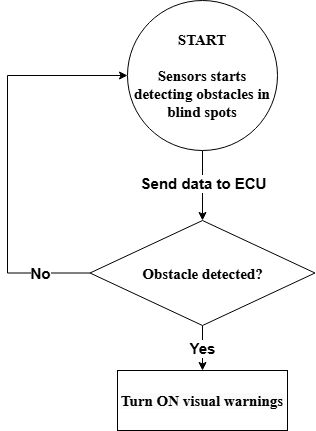

The diagram above was exported from draw.io. Its source (the exported page's mxGraphModel, read from the mxfile embedded in the PNG):
<mxGraphModel dx="832" dy="457" grid="1" gridSize="10" guides="1" tooltips="1" connect="1" arrows="1" fold="1" page="1" pageScale="1" pageWidth="850" pageHeight="1100" math="0" shadow="0">
  <root>
    <mxCell id="0" />
    <mxCell id="1" parent="0" />
    <mxCell id="owit19jQ-yOi4TZA9Dj9-4" value="" style="edgeStyle=orthogonalEdgeStyle;rounded=0;orthogonalLoop=1;jettySize=auto;html=1;fontStyle=1;fontSize=15;" parent="1" source="U2orTK_HbNLyQ6sOR5Ii-16" target="owit19jQ-yOi4TZA9Dj9-3" edge="1">
      <mxGeometry relative="1" as="geometry" />
    </mxCell>
    <mxCell id="owit19jQ-yOi4TZA9Dj9-5" value="Send data to ECU" style="edgeLabel;html=1;align=center;verticalAlign=middle;resizable=0;points=[];fontStyle=1;fontSize=15;" parent="owit19jQ-yOi4TZA9Dj9-4" vertex="1" connectable="0">
      <mxGeometry x="-0.0783" relative="1" as="geometry">
        <mxPoint as="offset" />
      </mxGeometry>
    </mxCell>
    <mxCell id="U2orTK_HbNLyQ6sOR5Ii-16" value="START&lt;br style=&quot;font-size: 15px;&quot;&gt;&lt;br style=&quot;font-size: 15px;&quot;&gt;Sensors starts detecting obstacles in blind spots" style="ellipse;aspect=fixed;strokeWidth=1;fontSize=15;fontStyle=1;labelBorderColor=none;textShadow=0;whiteSpace=wrap;html=1;fontFamily=Times New Roman;" parent="1" vertex="1">
      <mxGeometry x="360" width="150" height="150" as="geometry" />
    </mxCell>
    <mxCell id="owit19jQ-yOi4TZA9Dj9-7" value="" style="edgeStyle=orthogonalEdgeStyle;rounded=0;orthogonalLoop=1;jettySize=auto;html=1;entryX=0;entryY=0.5;entryDx=0;entryDy=0;fontStyle=1;fontSize=15;" parent="1" source="owit19jQ-yOi4TZA9Dj9-3" target="U2orTK_HbNLyQ6sOR5Ii-16" edge="1">
      <mxGeometry relative="1" as="geometry">
        <mxPoint x="250" y="80" as="targetPoint" />
        <Array as="points">
          <mxPoint x="240" y="273" />
          <mxPoint x="240" y="75" />
        </Array>
      </mxGeometry>
    </mxCell>
    <mxCell id="owit19jQ-yOi4TZA9Dj9-9" value="No" style="edgeLabel;html=1;align=center;verticalAlign=middle;resizable=0;points=[];fontStyle=1;fontSize=15;" parent="owit19jQ-yOi4TZA9Dj9-7" vertex="1" connectable="0">
      <mxGeometry x="-0.7525" relative="1" as="geometry">
        <mxPoint as="offset" />
      </mxGeometry>
    </mxCell>
    <mxCell id="owit19jQ-yOi4TZA9Dj9-16" value="Yes" style="edgeStyle=orthogonalEdgeStyle;rounded=0;orthogonalLoop=1;jettySize=auto;html=1;fontStyle=1;fontSize=15;" parent="1" source="owit19jQ-yOi4TZA9Dj9-3" target="owit19jQ-yOi4TZA9Dj9-15" edge="1">
      <mxGeometry relative="1" as="geometry" />
    </mxCell>
    <mxCell id="owit19jQ-yOi4TZA9Dj9-3" value="Obstacle detected?" style="rhombus;whiteSpace=wrap;html=1;fontSize=15;fontFamily=Times New Roman;strokeWidth=1;fontStyle=1;labelBorderColor=none;" parent="1" vertex="1">
      <mxGeometry x="322.5" y="220" width="225" height="105" as="geometry" />
    </mxCell>
    <mxCell id="owit19jQ-yOi4TZA9Dj9-15" value="&lt;span style=&quot;color: rgb(0, 0, 0); font-family: &amp;quot;Times New Roman&amp;quot;; font-size: 15px; font-style: normal; font-variant-ligatures: normal; font-variant-caps: normal; letter-spacing: normal; orphans: 2; text-align: center; text-indent: 0px; text-transform: none; widows: 2; word-spacing: 0px; -webkit-text-stroke-width: 0px; white-space: normal; background-color: rgb(251, 251, 251); text-decoration-thickness: initial; text-decoration-style: initial; text-decoration-color: initial; float: none; display: inline !important;&quot;&gt;Turn ON visual warnings&lt;/span&gt;" style="whiteSpace=wrap;html=1;fontSize=15;fontFamily=Times New Roman;strokeWidth=1;fontStyle=1;labelBorderColor=none;" parent="1" vertex="1">
      <mxGeometry x="350" y="370" width="170" height="60" as="geometry" />
    </mxCell>
  </root>
</mxGraphModel>